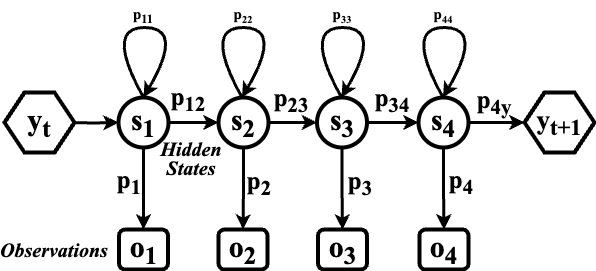

The diagram above was exported from draw.io. Its source (the exported page's mxGraphModel, read from the mxfile embedded in the PNG):
<mxGraphModel dx="954" dy="614" grid="1" gridSize="10" guides="1" tooltips="1" connect="1" arrows="1" fold="1" page="1" pageScale="1" pageWidth="827" pageHeight="1169" background="#FFFFFF" math="0" shadow="0">
  <root>
    <mxCell id="0" />
    <mxCell id="1" parent="0" />
    <mxCell id="G_lizMxF7PAWGnHg-xAG-12" style="edgeStyle=orthogonalEdgeStyle;rounded=0;orthogonalLoop=1;jettySize=auto;html=1;entryX=0;entryY=0.5;entryDx=0;entryDy=0;strokeWidth=3;" parent="1" target="G_lizMxF7PAWGnHg-xAG-2" edge="1">
      <mxGeometry relative="1" as="geometry">
        <mxPoint x="194" y="285" as="sourcePoint" />
      </mxGeometry>
    </mxCell>
    <mxCell id="G_lizMxF7PAWGnHg-xAG-13" style="edgeStyle=orthogonalEdgeStyle;rounded=0;orthogonalLoop=1;jettySize=auto;html=1;exitX=1;exitY=0.5;exitDx=0;exitDy=0;entryX=0;entryY=0.5;entryDx=0;entryDy=0;strokeWidth=3;" parent="1" source="G_lizMxF7PAWGnHg-xAG-2" target="G_lizMxF7PAWGnHg-xAG-3" edge="1">
      <mxGeometry relative="1" as="geometry" />
    </mxCell>
    <mxCell id="G_lizMxF7PAWGnHg-xAG-17" value="" style="edgeStyle=orthogonalEdgeStyle;rounded=0;orthogonalLoop=1;jettySize=auto;html=1;strokeWidth=3;" parent="1" source="G_lizMxF7PAWGnHg-xAG-2" target="G_lizMxF7PAWGnHg-xAG-7" edge="1">
      <mxGeometry relative="1" as="geometry" />
    </mxCell>
    <mxCell id="G_lizMxF7PAWGnHg-xAG-2" value="&lt;font style=&quot;font-size: 30px;&quot; face=&quot;Times New Roman&quot;&gt;&lt;b style=&quot;&quot;&gt;s&lt;sub style=&quot;&quot;&gt;1&lt;/sub&gt;&lt;/b&gt;&lt;/font&gt;" style="ellipse;whiteSpace=wrap;html=1;aspect=fixed;strokeWidth=4;" parent="1" vertex="1">
      <mxGeometry x="244" y="260" width="50" height="50" as="geometry" />
    </mxCell>
    <mxCell id="G_lizMxF7PAWGnHg-xAG-14" value="" style="edgeStyle=orthogonalEdgeStyle;rounded=0;orthogonalLoop=1;jettySize=auto;html=1;strokeWidth=3;" parent="1" source="G_lizMxF7PAWGnHg-xAG-3" target="G_lizMxF7PAWGnHg-xAG-4" edge="1">
      <mxGeometry relative="1" as="geometry" />
    </mxCell>
    <mxCell id="G_lizMxF7PAWGnHg-xAG-18" value="" style="edgeStyle=orthogonalEdgeStyle;rounded=0;orthogonalLoop=1;jettySize=auto;html=1;strokeWidth=3;" parent="1" source="G_lizMxF7PAWGnHg-xAG-3" target="G_lizMxF7PAWGnHg-xAG-8" edge="1">
      <mxGeometry relative="1" as="geometry" />
    </mxCell>
    <mxCell id="G_lizMxF7PAWGnHg-xAG-3" value="&lt;font style=&quot;font-size: 30px;&quot;&gt;&lt;b style=&quot;border-color: var(--border-color); font-family: &amp;quot;Times New Roman&amp;quot;;&quot;&gt;s&lt;/b&gt;&lt;b style=&quot;border-color: var(--border-color); font-family: &amp;quot;Times New Roman&amp;quot;;&quot;&gt;&lt;sub style=&quot;&quot;&gt;2&lt;/sub&gt;&lt;/b&gt;&lt;/font&gt;" style="ellipse;whiteSpace=wrap;html=1;aspect=fixed;strokeWidth=4;" parent="1" vertex="1">
      <mxGeometry x="344" y="260" width="50" height="50" as="geometry" />
    </mxCell>
    <mxCell id="G_lizMxF7PAWGnHg-xAG-15" value="" style="edgeStyle=orthogonalEdgeStyle;rounded=0;orthogonalLoop=1;jettySize=auto;html=1;strokeWidth=3;" parent="1" source="G_lizMxF7PAWGnHg-xAG-4" target="G_lizMxF7PAWGnHg-xAG-5" edge="1">
      <mxGeometry relative="1" as="geometry" />
    </mxCell>
    <mxCell id="G_lizMxF7PAWGnHg-xAG-19" value="" style="edgeStyle=orthogonalEdgeStyle;rounded=0;orthogonalLoop=1;jettySize=auto;html=1;strokeWidth=3;" parent="1" source="G_lizMxF7PAWGnHg-xAG-4" target="G_lizMxF7PAWGnHg-xAG-11" edge="1">
      <mxGeometry relative="1" as="geometry" />
    </mxCell>
    <mxCell id="G_lizMxF7PAWGnHg-xAG-4" value="&lt;font style=&quot;font-size: 30px;&quot;&gt;&lt;b style=&quot;border-color: var(--border-color); font-family: &amp;quot;Times New Roman&amp;quot;;&quot;&gt;s&lt;/b&gt;&lt;b style=&quot;border-color: var(--border-color); font-family: &amp;quot;Times New Roman&amp;quot;;&quot;&gt;&lt;sub style=&quot;&quot;&gt;3&lt;/sub&gt;&lt;/b&gt;&lt;/font&gt;" style="ellipse;whiteSpace=wrap;html=1;aspect=fixed;strokeWidth=4;" parent="1" vertex="1">
      <mxGeometry x="442.5" y="260" width="50" height="50" as="geometry" />
    </mxCell>
    <mxCell id="G_lizMxF7PAWGnHg-xAG-20" value="" style="edgeStyle=orthogonalEdgeStyle;rounded=0;orthogonalLoop=1;jettySize=auto;html=1;strokeWidth=3;" parent="1" source="G_lizMxF7PAWGnHg-xAG-5" target="G_lizMxF7PAWGnHg-xAG-10" edge="1">
      <mxGeometry relative="1" as="geometry" />
    </mxCell>
    <mxCell id="G_lizMxF7PAWGnHg-xAG-23" value="" style="edgeStyle=orthogonalEdgeStyle;rounded=0;orthogonalLoop=1;jettySize=auto;html=1;strokeWidth=3;" parent="1" source="G_lizMxF7PAWGnHg-xAG-5" target="G_lizMxF7PAWGnHg-xAG-22" edge="1">
      <mxGeometry relative="1" as="geometry" />
    </mxCell>
    <mxCell id="G_lizMxF7PAWGnHg-xAG-5" value="&lt;font style=&quot;font-size: 30px;&quot;&gt;&lt;b style=&quot;border-color: var(--border-color); font-family: &amp;quot;Times New Roman&amp;quot;;&quot;&gt;s&lt;/b&gt;&lt;b style=&quot;border-color: var(--border-color); font-family: &amp;quot;Times New Roman&amp;quot;;&quot;&gt;&lt;sub style=&quot;&quot;&gt;4&lt;/sub&gt;&lt;/b&gt;&lt;/font&gt;" style="ellipse;whiteSpace=wrap;html=1;aspect=fixed;strokeWidth=4;" parent="1" vertex="1">
      <mxGeometry x="544" y="260" width="50" height="50" as="geometry" />
    </mxCell>
    <mxCell id="G_lizMxF7PAWGnHg-xAG-7" value="&lt;font face=&quot;Times New Roman&quot;&gt;&lt;span style=&quot;font-size: 30px;&quot;&gt;&lt;b&gt;o&lt;sub&gt;1&lt;/sub&gt;&lt;/b&gt;&lt;/span&gt;&lt;/font&gt;" style="rounded=1;whiteSpace=wrap;html=1;strokeWidth=4;" parent="1" vertex="1">
      <mxGeometry x="244.5" y="392" width="49" height="40" as="geometry" />
    </mxCell>
    <mxCell id="G_lizMxF7PAWGnHg-xAG-8" value="&lt;font style=&quot;font-size: 30px;&quot;&gt;&lt;b style=&quot;border-color: var(--border-color); font-family: &amp;quot;Times New Roman&amp;quot;;&quot;&gt;o&lt;/b&gt;&lt;b style=&quot;border-color: var(--border-color); font-family: &amp;quot;Times New Roman&amp;quot;;&quot;&gt;&lt;sub style=&quot;&quot;&gt;2&lt;/sub&gt;&lt;/b&gt;&lt;/font&gt;" style="rounded=1;whiteSpace=wrap;html=1;strokeWidth=4;" parent="1" vertex="1">
      <mxGeometry x="344" y="392" width="49" height="40" as="geometry" />
    </mxCell>
    <mxCell id="G_lizMxF7PAWGnHg-xAG-10" value="&lt;font style=&quot;font-size: 30px;&quot;&gt;&lt;b style=&quot;border-color: var(--border-color); font-family: &amp;quot;Times New Roman&amp;quot;;&quot;&gt;o&lt;/b&gt;&lt;b style=&quot;border-color: var(--border-color); font-family: &amp;quot;Times New Roman&amp;quot;;&quot;&gt;&lt;sub style=&quot;&quot;&gt;4&lt;/sub&gt;&lt;/b&gt;&lt;/font&gt;" style="rounded=1;whiteSpace=wrap;html=1;strokeWidth=4;" parent="1" vertex="1">
      <mxGeometry x="545" y="392" width="49" height="40" as="geometry" />
    </mxCell>
    <mxCell id="G_lizMxF7PAWGnHg-xAG-11" value="&lt;font style=&quot;font-size: 30px;&quot;&gt;&lt;b style=&quot;border-color: var(--border-color); font-family: &amp;quot;Times New Roman&amp;quot;;&quot;&gt;o&lt;/b&gt;&lt;b style=&quot;border-color: var(--border-color); font-family: &amp;quot;Times New Roman&amp;quot;;&quot;&gt;&lt;sub style=&quot;&quot;&gt;3&lt;/sub&gt;&lt;/b&gt;&lt;/font&gt;" style="rounded=1;whiteSpace=wrap;html=1;strokeWidth=4;" parent="1" vertex="1">
      <mxGeometry x="443.5" y="392" width="49" height="40" as="geometry" />
    </mxCell>
    <mxCell id="G_lizMxF7PAWGnHg-xAG-21" value="&lt;font style=&quot;font-size: 30px;&quot; face=&quot;Times New Roman&quot;&gt;&lt;b style=&quot;&quot;&gt;y&lt;sub style=&quot;&quot;&gt;t&lt;/sub&gt;&lt;/b&gt;&lt;/font&gt;" style="shape=hexagon;perimeter=hexagonPerimeter2;whiteSpace=wrap;html=1;fixedSize=1;strokeWidth=4;" parent="1" vertex="1">
      <mxGeometry x="130" y="255" width="70" height="60" as="geometry" />
    </mxCell>
    <mxCell id="G_lizMxF7PAWGnHg-xAG-22" value="&lt;b style=&quot;border-color: var(--border-color); font-family: &amp;quot;Times New Roman&amp;quot;; font-size: 27px;&quot;&gt;y&lt;sub style=&quot;border-color: var(--border-color);&quot;&gt;t+1&lt;/sub&gt;&lt;/b&gt;" style="shape=hexagon;perimeter=hexagonPerimeter2;whiteSpace=wrap;html=1;fixedSize=1;strokeWidth=4;" parent="1" vertex="1">
      <mxGeometry x="650" y="255" width="70" height="60" as="geometry" />
    </mxCell>
    <mxCell id="G_lizMxF7PAWGnHg-xAG-27" value="" style="endArrow=classic;html=1;exitX=0.5;exitY=0;exitDx=0;exitDy=0;entryX=0.5;entryY=0;entryDx=0;entryDy=0;curved=1;strokeWidth=3;" parent="1" source="G_lizMxF7PAWGnHg-xAG-2" target="G_lizMxF7PAWGnHg-xAG-2" edge="1">
      <mxGeometry width="50" height="50" relative="1" as="geometry">
        <mxPoint x="260" y="220" as="sourcePoint" />
        <mxPoint x="390" y="180" as="targetPoint" />
        <Array as="points">
          <mxPoint x="230" y="190" />
          <mxPoint x="310" y="190" />
        </Array>
      </mxGeometry>
    </mxCell>
    <mxCell id="G_lizMxF7PAWGnHg-xAG-28" value="" style="endArrow=classic;html=1;exitX=0.5;exitY=0;exitDx=0;exitDy=0;entryX=0.5;entryY=0;entryDx=0;entryDy=0;curved=1;strokeWidth=3;" parent="1" edge="1">
      <mxGeometry width="50" height="50" relative="1" as="geometry">
        <mxPoint x="367.5" y="260" as="sourcePoint" />
        <mxPoint x="367.5" y="260" as="targetPoint" />
        <Array as="points">
          <mxPoint x="328.5" y="190" />
          <mxPoint x="408.5" y="190" />
        </Array>
      </mxGeometry>
    </mxCell>
    <mxCell id="G_lizMxF7PAWGnHg-xAG-29" value="" style="endArrow=classic;html=1;exitX=0.5;exitY=0;exitDx=0;exitDy=0;entryX=0.5;entryY=0;entryDx=0;entryDy=0;curved=1;strokeWidth=3;" parent="1" edge="1">
      <mxGeometry width="50" height="50" relative="1" as="geometry">
        <mxPoint x="467" y="260" as="sourcePoint" />
        <mxPoint x="467" y="260" as="targetPoint" />
        <Array as="points">
          <mxPoint x="428" y="190" />
          <mxPoint x="508" y="190" />
        </Array>
      </mxGeometry>
    </mxCell>
    <mxCell id="G_lizMxF7PAWGnHg-xAG-30" value="" style="endArrow=classic;html=1;exitX=0.5;exitY=0;exitDx=0;exitDy=0;entryX=0.5;entryY=0;entryDx=0;entryDy=0;curved=1;strokeWidth=3;" parent="1" edge="1">
      <mxGeometry width="50" height="50" relative="1" as="geometry">
        <mxPoint x="568.5" y="260" as="sourcePoint" />
        <mxPoint x="568.5" y="260" as="targetPoint" />
        <Array as="points">
          <mxPoint x="529.5" y="190" />
          <mxPoint x="609.5" y="190" />
        </Array>
      </mxGeometry>
    </mxCell>
    <mxCell id="G_lizMxF7PAWGnHg-xAG-31" value="&lt;font face=&quot;Times New Roman&quot;&gt;&lt;span style=&quot;font-size: 15px;&quot;&gt;&lt;b&gt;p&lt;sub&gt;11&lt;/sub&gt;&lt;/b&gt;&lt;/span&gt;&lt;/font&gt;" style="text;html=1;strokeColor=none;fillColor=none;align=center;verticalAlign=middle;whiteSpace=wrap;rounded=0;" parent="1" vertex="1">
      <mxGeometry x="239" y="163" width="60" height="30" as="geometry" />
    </mxCell>
    <mxCell id="G_lizMxF7PAWGnHg-xAG-32" value="&lt;font face=&quot;Times New Roman&quot;&gt;&lt;b style=&quot;&quot;&gt;&lt;span style=&quot;font-size: 15px;&quot;&gt;p&lt;/span&gt;&lt;span style=&quot;font-size: 12.5px;&quot;&gt;&lt;sub&gt;22&lt;/sub&gt;&lt;/span&gt;&lt;/b&gt;&lt;/font&gt;" style="text;html=1;strokeColor=none;fillColor=none;align=center;verticalAlign=middle;whiteSpace=wrap;rounded=0;" parent="1" vertex="1">
      <mxGeometry x="338.5" y="163" width="60" height="30" as="geometry" />
    </mxCell>
    <mxCell id="G_lizMxF7PAWGnHg-xAG-33" value="&lt;font face=&quot;Times New Roman&quot;&gt;&lt;b style=&quot;&quot;&gt;&lt;span style=&quot;font-size: 15px;&quot;&gt;p&lt;/span&gt;&lt;span style=&quot;font-size: 12.5px;&quot;&gt;&lt;sub&gt;33&lt;/sub&gt;&lt;/span&gt;&lt;/b&gt;&lt;/font&gt;" style="text;html=1;strokeColor=none;fillColor=none;align=center;verticalAlign=middle;whiteSpace=wrap;rounded=0;" parent="1" vertex="1">
      <mxGeometry x="438" y="163" width="60" height="30" as="geometry" />
    </mxCell>
    <mxCell id="G_lizMxF7PAWGnHg-xAG-34" value="&lt;font face=&quot;Times New Roman&quot;&gt;&lt;b style=&quot;&quot;&gt;&lt;span style=&quot;font-size: 15px;&quot;&gt;p&lt;/span&gt;&lt;span style=&quot;font-size: 12.5px;&quot;&gt;&lt;sub&gt;44&lt;/sub&gt;&lt;/span&gt;&lt;/b&gt;&lt;/font&gt;" style="text;html=1;strokeColor=none;fillColor=none;align=center;verticalAlign=middle;whiteSpace=wrap;rounded=0;" parent="1" vertex="1">
      <mxGeometry x="539" y="163" width="60" height="30" as="geometry" />
    </mxCell>
    <mxCell id="G_lizMxF7PAWGnHg-xAG-35" value="&lt;font face=&quot;Times New Roman&quot;&gt;&lt;span style=&quot;font-size: 25px;&quot;&gt;&lt;b&gt;p&lt;sub&gt;12&lt;/sub&gt;&lt;/b&gt;&lt;/span&gt;&lt;/font&gt;" style="text;html=1;strokeColor=none;fillColor=none;align=center;verticalAlign=middle;whiteSpace=wrap;rounded=0;" parent="1" vertex="1">
      <mxGeometry x="284" y="247" width="60" height="30" as="geometry" />
    </mxCell>
    <mxCell id="G_lizMxF7PAWGnHg-xAG-36" value="&lt;font face=&quot;Times New Roman&quot;&gt;&lt;span style=&quot;font-size: 25px;&quot;&gt;&lt;b&gt;p&lt;sub&gt;4y&lt;/sub&gt;&lt;/b&gt;&lt;/span&gt;&lt;/font&gt;" style="text;html=1;strokeColor=none;fillColor=none;align=center;verticalAlign=middle;whiteSpace=wrap;rounded=0;" parent="1" vertex="1">
      <mxGeometry x="590" y="250" width="60" height="30" as="geometry" />
    </mxCell>
    <mxCell id="G_lizMxF7PAWGnHg-xAG-37" value="&lt;font style=&quot;font-size: 25px;&quot; face=&quot;Times New Roman&quot;&gt;&lt;b style=&quot;&quot;&gt;&lt;span style=&quot;&quot;&gt;p&lt;/span&gt;&lt;span style=&quot;&quot;&gt;&lt;sub&gt;34&lt;/sub&gt;&lt;/span&gt;&lt;/b&gt;&lt;/font&gt;" style="text;html=1;strokeColor=none;fillColor=none;align=center;verticalAlign=middle;whiteSpace=wrap;rounded=0;" parent="1" vertex="1">
      <mxGeometry x="488" y="248" width="60" height="30" as="geometry" />
    </mxCell>
    <mxCell id="G_lizMxF7PAWGnHg-xAG-38" value="&lt;font face=&quot;Times New Roman&quot;&gt;&lt;b style=&quot;font-size: 25px;&quot;&gt;&lt;span style=&quot;&quot;&gt;p&lt;sub&gt;23&lt;/sub&gt;&lt;/span&gt;&lt;/b&gt;&lt;/font&gt;" style="text;html=1;strokeColor=none;fillColor=none;align=center;verticalAlign=middle;whiteSpace=wrap;rounded=0;" parent="1" vertex="1">
      <mxGeometry x="387" y="248" width="60" height="30" as="geometry" />
    </mxCell>
    <mxCell id="G_lizMxF7PAWGnHg-xAG-41" value="&lt;font face=&quot;Times New Roman&quot;&gt;&lt;span style=&quot;font-size: 25px;&quot;&gt;&lt;b&gt;p&lt;sub&gt;1&lt;/sub&gt;&lt;/b&gt;&lt;/span&gt;&lt;/font&gt;" style="text;html=1;strokeColor=none;fillColor=none;align=center;verticalAlign=middle;whiteSpace=wrap;rounded=0;" parent="1" vertex="1">
      <mxGeometry x="225" y="330" width="60" height="30" as="geometry" />
    </mxCell>
    <mxCell id="G_lizMxF7PAWGnHg-xAG-42" value="&lt;font style=&quot;font-size: 25px;&quot; face=&quot;Times New Roman&quot;&gt;&lt;b style=&quot;&quot;&gt;&lt;span style=&quot;&quot;&gt;p&lt;/span&gt;&lt;span style=&quot;&quot;&gt;&lt;sub&gt;2&lt;/sub&gt;&lt;/span&gt;&lt;/b&gt;&lt;/font&gt;" style="text;html=1;strokeColor=none;fillColor=none;align=center;verticalAlign=middle;whiteSpace=wrap;rounded=0;" parent="1" vertex="1">
      <mxGeometry x="355" y="331" width="60" height="30" as="geometry" />
    </mxCell>
    <mxCell id="G_lizMxF7PAWGnHg-xAG-43" value="&lt;font style=&quot;font-size: 25px;&quot; face=&quot;Times New Roman&quot;&gt;&lt;b style=&quot;&quot;&gt;&lt;span style=&quot;&quot;&gt;p&lt;/span&gt;&lt;span style=&quot;&quot;&gt;&lt;sub&gt;3&lt;/sub&gt;&lt;/span&gt;&lt;/b&gt;&lt;/font&gt;" style="text;html=1;strokeColor=none;fillColor=none;align=center;verticalAlign=middle;whiteSpace=wrap;rounded=0;" parent="1" vertex="1">
      <mxGeometry x="456" y="331" width="60" height="30" as="geometry" />
    </mxCell>
    <mxCell id="G_lizMxF7PAWGnHg-xAG-44" value="&lt;font style=&quot;font-size: 25px;&quot; face=&quot;Times New Roman&quot;&gt;&lt;b style=&quot;&quot;&gt;&lt;span style=&quot;&quot;&gt;p&lt;/span&gt;&lt;span style=&quot;&quot;&gt;&lt;sub&gt;4&lt;/sub&gt;&lt;/span&gt;&lt;/b&gt;&lt;/font&gt;" style="text;html=1;strokeColor=none;fillColor=none;align=center;verticalAlign=middle;whiteSpace=wrap;rounded=0;" parent="1" vertex="1">
      <mxGeometry x="556.5" y="330" width="60" height="30" as="geometry" />
    </mxCell>
    <mxCell id="G_lizMxF7PAWGnHg-xAG-46" value="&lt;font size=&quot;1&quot; style=&quot;&quot; face=&quot;Times New Roman&quot;&gt;&lt;i style=&quot;font-size: 20px;&quot;&gt;Observations&lt;/i&gt;&lt;/font&gt;" style="text;html=1;strokeColor=none;fillColor=none;align=center;verticalAlign=middle;whiteSpace=wrap;rounded=0;fontStyle=1" parent="1" vertex="1">
      <mxGeometry x="150" y="397" width="60" height="30" as="geometry" />
    </mxCell>
    <mxCell id="G_lizMxF7PAWGnHg-xAG-47" value="&lt;p style=&quot;line-height: 120%;&quot;&gt;&lt;font size=&quot;1&quot; style=&quot;&quot; face=&quot;Times New Roman&quot;&gt;&lt;i style=&quot;font-size: 20px;&quot;&gt;Hidden States&lt;/i&gt;&lt;/font&gt;&lt;/p&gt;" style="text;html=1;strokeColor=none;fillColor=none;align=center;verticalAlign=middle;whiteSpace=wrap;rounded=0;fontStyle=1;strokeWidth=6;" parent="1" vertex="1">
      <mxGeometry x="287" y="308" width="60" height="30" as="geometry" />
    </mxCell>
  </root>
</mxGraphModel>